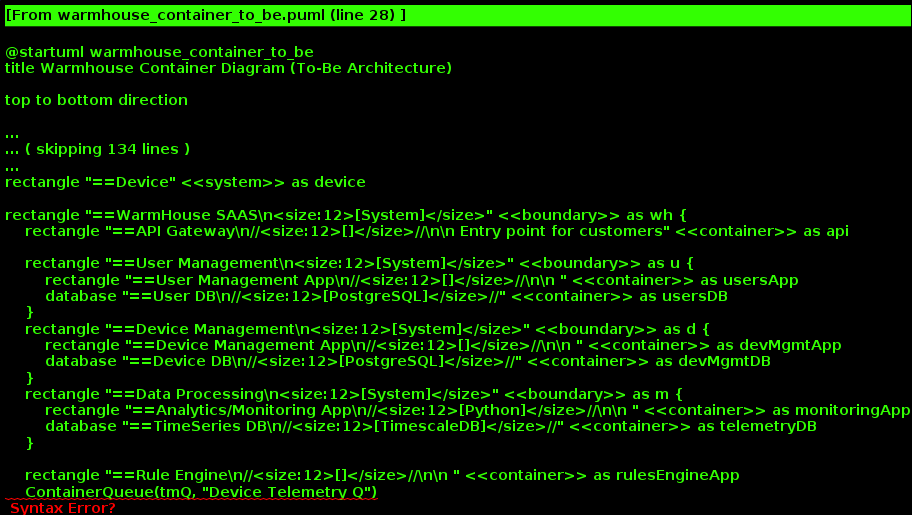

The diagram above was rendered by PlantUML. Its source (embedded in the PNG):
@startuml warmhouse_container_to_be
title Warmhouse Container Diagram (To-Be Architecture)

top to bottom direction






skinparam defaultTextAlignment center

skinparam wrapWidth 200
skinparam maxMessageSize 150

skinparam rectangle {
    StereotypeFontSize 12
    shadowing false
}

skinparam database {
    StereotypeFontSize 12
    shadowing false
}

skinparam Arrow {
    Color #666666
    FontColor #666666
    FontSize 12
}

skinparam rectangle<<boundary>> {
    Shadowing false
    StereotypeFontSize 0
    FontColor #444444
    BorderColor #444444
    BorderStyle dashed
}






















skinparam rectangle<<person>> {
    StereotypeFontColor #FFFFFF
    FontColor #FFFFFF
    BackgroundColor #08427B
    BorderColor #073B6F
}

skinparam rectangle<<external_person>> {
    StereotypeFontColor #FFFFFF
    FontColor #FFFFFF
    BackgroundColor #686868
    BorderColor #8A8A8A
}

skinparam rectangle<<system>> {
    StereotypeFontColor #FFFFFF
    FontColor #FFFFFF
    BackgroundColor #1168BD
    BorderColor #3C7FC0
}

skinparam rectangle<<external_system>> {
    StereotypeFontColor #FFFFFF
    FontColor #FFFFFF
    BackgroundColor #999999
    BorderColor #8A8A8A
}

skinparam database<<system>> {
    StereotypeFontColor #FFFFFF
    FontColor #FFFFFF
    BackgroundColor #1168BD
    BorderColor #3C7FC0
}

skinparam database<<external_system>> {
    StereotypeFontColor #FFFFFF
    FontColor #FFFFFF
    BackgroundColor #999999
    BorderColor #8A8A8A
}
















skinparam rectangle<<container>> {
    StereotypeFontColor #FFFFFF
    FontColor #FFFFFF
    BackgroundColor #438DD5
    BorderColor #3C7FC0
}

skinparam database<<container>> {
    StereotypeFontColor #FFFFFF
    FontColor #FFFFFF
    BackgroundColor #438DD5
    BorderColor #3C7FC0
}








rectangle "==Customer\n\n " <<person>> as user
rectangle "==Device" <<system>> as device

rectangle "==WarmHouse SAAS\n<size:12>[System]</size>" <<boundary>> as wh {
    rectangle "==API Gateway\n//<size:12>[]</size>//\n\n Entry point for customers" <<container>> as api
 
    rectangle "==User Management\n<size:12>[System]</size>" <<boundary>> as u {
        rectangle "==User Management App\n//<size:12>[]</size>//\n\n " <<container>> as usersApp
        database "==User DB\n//<size:12>[PostgreSQL]</size>//" <<container>> as usersDB
    }
    rectangle "==Device Management\n<size:12>[System]</size>" <<boundary>> as d {
        rectangle "==Device Management App\n//<size:12>[]</size>//\n\n " <<container>> as devMgmtApp
        database "==Device DB\n//<size:12>[PostgreSQL]</size>//" <<container>> as devMgmtDB
    }
    rectangle "==Data Processing\n<size:12>[System]</size>" <<boundary>> as m {
        rectangle "==Analytics/Monitoring App\n//<size:12>[Python]</size>//\n\n " <<container>> as monitoringApp
        database "==TimeSeries DB\n//<size:12>[TimescaleDB]</size>//" <<container>> as telemetryDB
    }

    rectangle "==Rule Engine\n//<size:12>[]</size>//\n\n " <<container>> as rulesEngineApp
    ContainerQueue(tmQ, "Device Telemetry Q")
    ContainerQueue(appEventsQ, "App Events Q", "Redis Streams")
    ContainerQueue(commandQ, "Command Q", "Redis Streams")
}

user --> api : "===uses\n//<size:12>[REST]</size>//"
device --> tmQ : "===publishes telemetry"
api --> usersApp : "===registers/authenticates\n//<size:12>[REST]</size>//"
api --> devMgmtApp : "===adds/configures device\n//<size:12>[REST]</size>//"
api --> usersApp : "===configures subscription\n//<size:12>[REST]</size>//"
api --> monitoringApp : "===views telemetry data\n//<size:12>[REST]</size>//"

devMgmtApp --> device : "===provisioning\n//<size:12>[]</size>//"

devMgmtApp --> devMgmtDB : "===stores/queries device data"
usersApp --> usersDB : "===stores/queries user data"

devMgmtApp --> appEventsQ : "===publishes device-related events (created, configured)\n//<size:12>[]</size>//"
rulesEngineApp --> appEventsQ : "===subscribes device-related events\n//<size:12>[]</size>//"
rulesEngineApp --> commandQ : "===publishes command events\n//<size:12>[]</size>//"
rulesEngineApp --> devMgmtApp : "===reads device info for rule evaluation\n//<size:12>[]</size>//"
rulesEngineApp --> usersApp : "===reads user info for rule evaluation\n//<size:12>[]</size>//"

devMgmtApp --> commandQ : "===subscribes to command events"
rulesEngineApp --> tmQ : "===subscribes telemetry data"

monitoringApp --> tmQ : "===subscribes to telemetry data"
monitoringApp --> telemetryDB : "===manage telemetry data"

@enduml